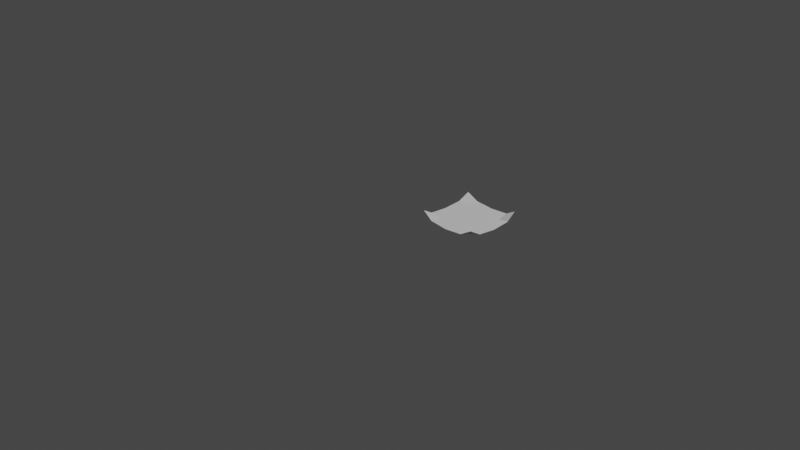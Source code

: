 # Source: ModelViaScript.blend  (saved by Blender 3.3.6; exported with 4.5.12 LTS)
import bpy
from mathutils import Matrix  # noqa: F401  (used for matrix-valued properties, if any)

bpy.ops.wm.read_factory_settings(use_empty=True)
scene = bpy.context.scene
scene.name = 'Scene'

# ---- collections
col_collection = bpy.data.collections.new('Collection'); scene.collection.children.link(col_collection)

# ---- node groups
ng_auto_smooth = bpy.data.node_groups.new('Auto Smooth', 'GeometryNodeTree')
_s = ng_auto_smooth.interface.new_socket(name='Geometry', in_out='OUTPUT', socket_type='NodeSocketGeometry')
_s = ng_auto_smooth.interface.new_socket(name='Geometry', in_out='INPUT', socket_type='NodeSocketGeometry')
_s = ng_auto_smooth.interface.new_socket(name='Angle', in_out='INPUT', socket_type='NodeSocketFloat')
_s.subtype = 'ANGLE'
_s.min_value = 0.0
_s.max_value = 3.142
ng_auto_smooth.is_modifier = True
_N = ng_auto_smooth.nodes; _L = ng_auto_smooth.links
n0 = _N.new('NodeGroupOutput'); n0.name = 'Group Output'; n0.location = (480, -100)
n1 = _N.new('NodeGroupInput'); n1.name = 'Group Input'; n1.location = (-420, -300)
n2 = _N.new('NodeGroupInput'); n2.name = 'Group Input.001'; n2.location = (-60, -100)
n3 = _N.new('GeometryNodeSetShadeSmooth'); n3.name = 'Set Shade Smooth'; n3.location = (120, -100)
n3.domain = 'EDGE'
n4 = _N.new('GeometryNodeSetShadeSmooth'); n4.name = 'Set Shade Smooth.001'; n4.location = (300, -100)
n5 = _N.new('GeometryNodeInputMeshEdgeAngle'); n5.name = 'Edge Angle'; n5.location = (-420, -220)
n6 = _N.new('GeometryNodeInputEdgeSmooth'); n6.name = 'Is Edge Smooth'; n6.location = (-60, -160)
n7 = _N.new('GeometryNodeInputShadeSmooth'); n7.name = 'Is Face Smooth'; n7.location = (-240, -340)
n8 = _N.new('FunctionNodeBooleanMath'); n8.name = 'Boolean Math'; n8.location = (-60, -220)
n9 = _N.new('FunctionNodeCompare'); n9.name = 'Compare'; n9.location = (-240, -180)
n9.operation = 'LESS_EQUAL'
_L.new(n5.outputs[0], n9.inputs[0])
_L.new(n4.outputs[0], n0.inputs[0])
_L.new(n1.outputs[1], n9.inputs[1])
_L.new(n9.outputs[0], n8.inputs[0])
_L.new(n7.outputs[0], n8.inputs[1])
_L.new(n2.outputs[0], n3.inputs[0])
_L.new(n6.outputs[0], n3.inputs[1])
_L.new(n3.outputs[0], n4.inputs[0])
_L.new(n8.outputs[0], n3.inputs[2])
n0.is_active_output = True

# ---- world
world_world = bpy.data.worlds.new('World'); scene.world = world_world
world_world.use_nodes = True; world_world.node_tree.nodes.clear()
_N = world_world.node_tree.nodes; _L = world_world.node_tree.links
n0 = _N.new('ShaderNodeOutputWorld'); n0.name = 'World Output'; n0.location = (300, 300)
n1 = _N.new('ShaderNodeBackground'); n1.name = 'Background'; n1.location = (10, 300)
n1.inputs[0].default_value = (0.05088, 0.05088, 0.05088, 1.0)
_L.new(n1.outputs[0], n0.inputs[0])
n0.is_active_output = True
world_world.color = (0.05088, 0.05088, 0.05088)
world_world.use_sun_shadow = False
world_world.sun_shadow_jitter_overblur = 0.0

# ---- cameras
cam_camera = bpy.data.cameras.new('Camera')
cam_camera.clip_end = 100.0
cam_camera.ortho_scale = 7.314

# ---- lights
light_light = bpy.data.lights.new('Light', 'POINT')
light_light.transmission_factor = 0.0
light_light.energy = 1000.0
light_light.shadow_soft_size = 0.1
light_light.shadow_maximum_resolution = 0.006
light_light.use_absolute_resolution = True

# ---- meshes
me_complexmodel = bpy.data.meshes.new('ComplexModel')
me_complexmodel.from_pydata([(0.1779, 0.1779, 0.09733), (0.8221, 0.1779, 0.09733), (0.8221, 0.8221, 0.09733), (0.1779, 0.8221, 0.09733), (0.5, 0.5, 0.6927), (0.7019, 0.8357, 0.02662), (0.5, 0.8403, 0.00983), (0.2981, 0.8357, 0.02662), (0.2981, 0.1643, 0.02662), (0.5, 0.1597, 0.00983), (0.7019, 0.1643, 0.02662), (0.8357, 0.2981, 0.02662), (0.8403, 0.5, 0.00983), (0.8357, 0.7019, 0.02662), (0.1643, 0.7019, 0.02662), (0.1597, 0.5, 0.00983), (0.1643, 0.2981, 0.02662), (0.1915, 0.1915, 0.283), (0.2679, 0.2679, 0.4778), (0.378, 0.378, 0.6328), (0.8085, 0.8085, 0.283), (0.7321, 0.7321, 0.4778), (0.622, 0.622, 0.6328), (0.1915, 0.8085, 0.283), (0.2679, 0.7321, 0.4778), (0.378, 0.622, 0.6328), (0.8085, 0.1915, 0.283), (0.7321, 0.2679, 0.4778), (0.622, 0.378, 0.6328), (0.2878, 0.2878, 0.007463), (0.2852, 0.5, 0.00217), (0.2878, 0.7122, 0.007463), (0.5, 0.2852, 0.00217), (0.5, 0.5, 0.0003617), (0.5, 0.7148, 0.00217), (0.7122, 0.2878, 0.007463), (0.7148, 0.5, 0.00217), (0.7122, 0.7122, 0.007463)], [(19, 4), (22, 4), (25, 4), (28, 4), (0, 17), (17, 18), (18, 19), (2, 20), (20, 21), (21, 22), (3, 23), (23, 24), (24, 25), (1, 26), (26, 27), (27, 28)], [(37, 13, 2, 5), (14, 31, 7, 3), (31, 34, 6, 7), (34, 37, 5, 6), (0, 8, 29, 16), (16, 29, 30, 15), (15, 30, 31, 14), (8, 9, 32, 29), (29, 32, 33, 30), (30, 33, 34, 31), (9, 10, 35, 32), (32, 35, 36, 33), (33, 36, 37, 34), (10, 1, 11, 35), (35, 11, 12, 36), (36, 12, 13, 37)])
me_complexmodel.polygons.foreach_set('use_smooth', [True] * 16)
me_complexmodel.update()

# ---- objects
ob_complexmodel = bpy.data.objects.new('ComplexModel', me_complexmodel)
ob_light = bpy.data.objects.new('Light', light_light)
ob_camera = bpy.data.objects.new('Camera', cam_camera)

# ---- transforms, parenting, visibility, modifiers, constraints
ob_complexmodel.location = (0.0, 0.0, 0.0)
_m = ob_complexmodel.modifiers.new('Auto Smooth', 'NODES')
_m.node_group = ng_auto_smooth
_gi = [s.identifier for s in ng_auto_smooth.interface.items_tree if s.item_type == 'SOCKET' and s.in_out == 'INPUT']
_m[_gi[1]] = 0.3491  # Angle
ob_light.location = (4.076, 1.005, 5.904)
ob_light.rotation_euler = (0.6503, 0.05522, 1.866)
ob_light.lock_rotations_4d = False
ob_light.empty_display_type = 'ARROWS'
ob_light.color = (0.0, 0.0, 0.0, 0.0)
ob_light.lineart.crease_threshold = 0.0
ob_camera.location = (7.359, -6.926, 4.958)
ob_camera.rotation_euler = (1.109, 0.0, 0.8149)
ob_camera.lock_rotations_4d = False
ob_camera.empty_display_type = 'ARROWS'
ob_camera.color = (0.0, 0.0, 0.0, 0.0)
ob_camera.display_type = 'WIRE'
ob_camera.lineart.crease_threshold = 0.0

# ---- collection membership
scene.collection.objects.link(ob_complexmodel)
col_collection.objects.link(ob_light)
col_collection.objects.link(ob_camera)

# ---- scene / render settings (as saved in the file)
scene.camera = ob_camera
scene.frame_start = 1; scene.frame_end = 250; scene.frame_set(1)
scene.render.engine = 'CYCLES'
scene.cycles.sampling_pattern = 'TABULATED_SOBOL'
scene.cycles.use_light_tree = False
scene.view_settings.view_transform = 'Filmic'
bpy.context.view_layer.update()
